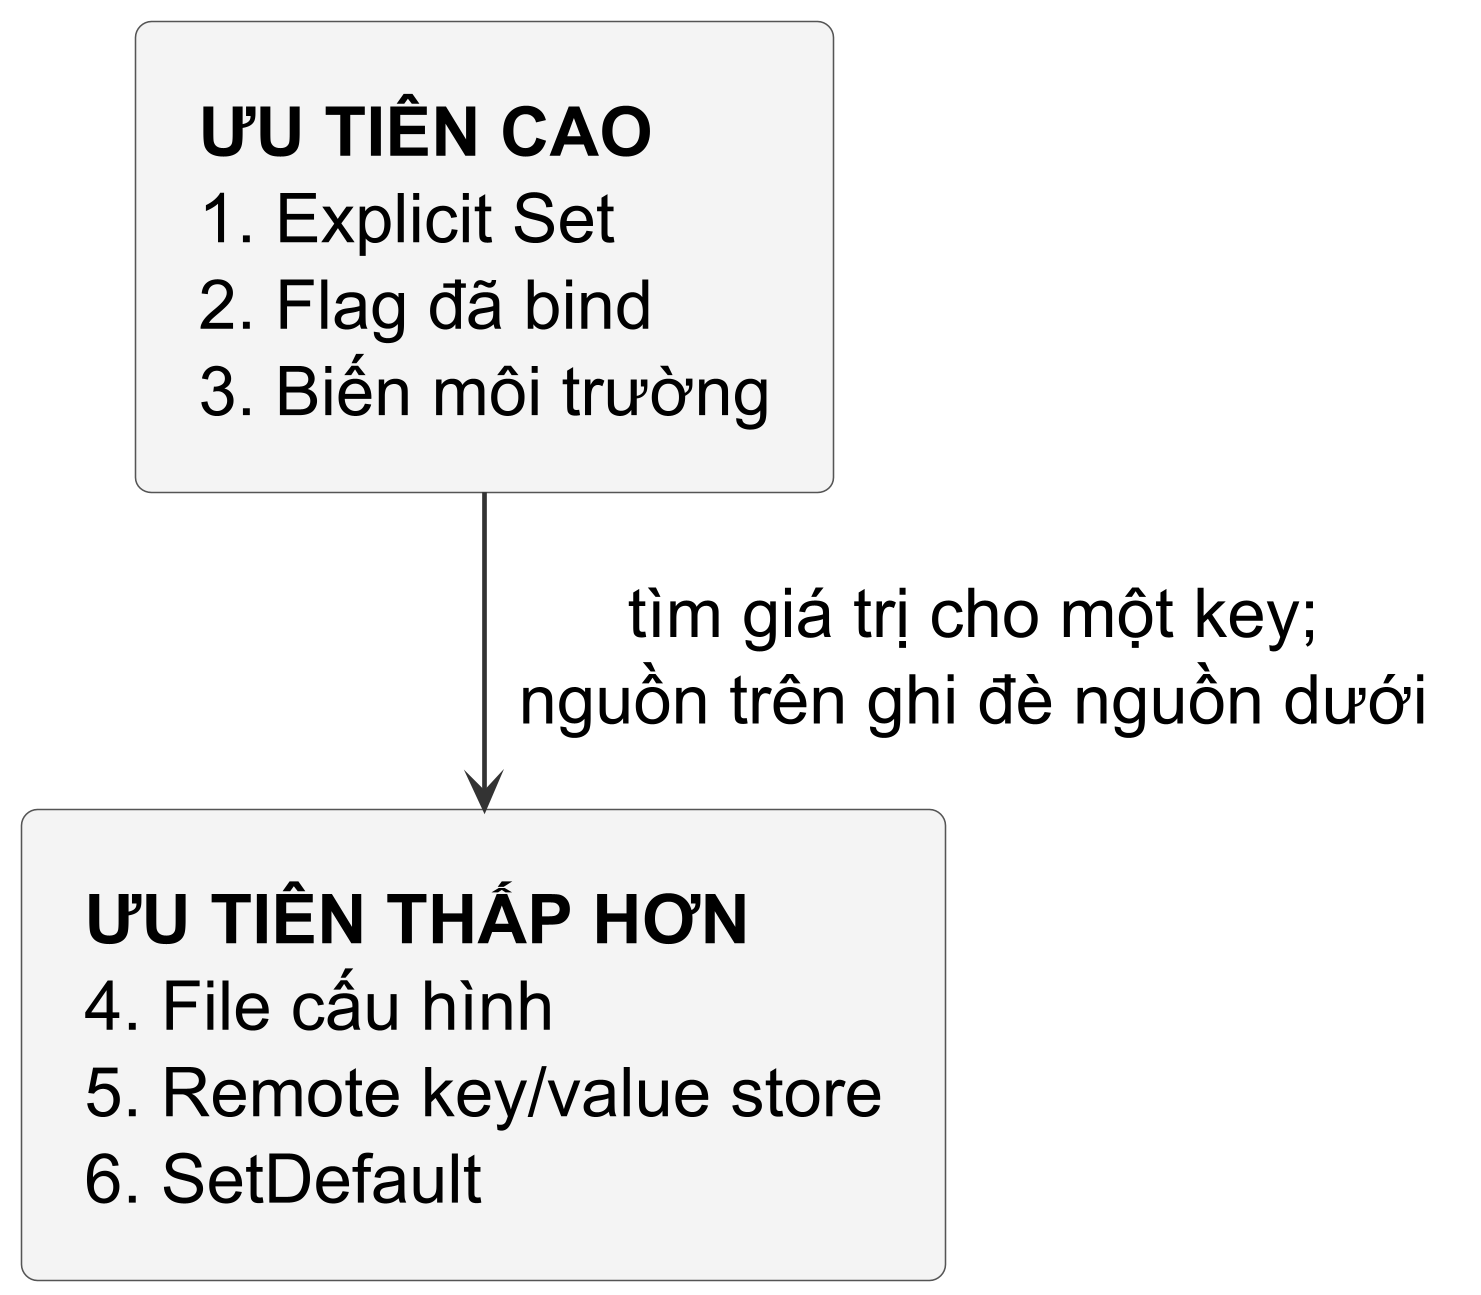

The diagram above was rendered by PlantUML. Its source (embedded in the PNG):
@startuml
!include publication-flow.iuml
top to bottom direction
rectangle "<b>ƯU TIÊN CAO</b>\n1. Explicit Set\n2. Flag đã bind\n3. Biến môi trường" as high
rectangle "<b>ƯU TIÊN THẤP HƠN</b>\n4. File cấu hình\n5. Remote key/value store\n6. SetDefault" as low
high -down-> low : tìm giá trị cho một key;\nnguồn trên ghi đè nguồn dưới
@enduml